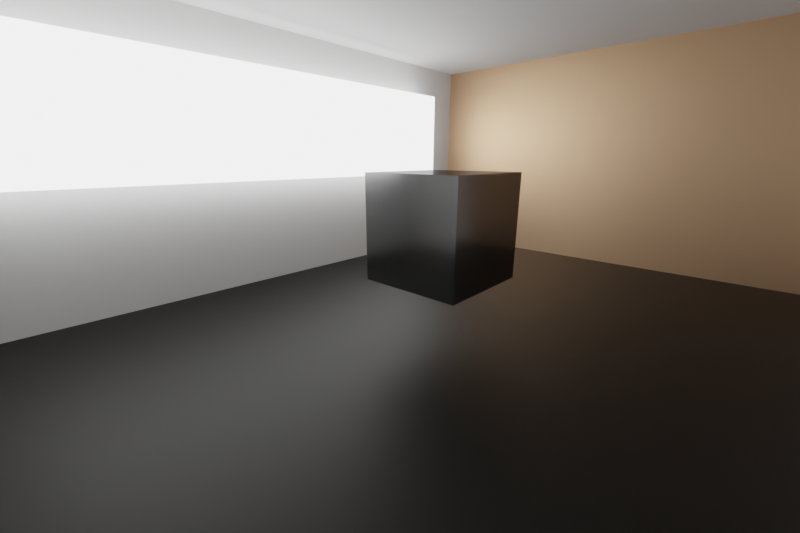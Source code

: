# Source: model.blend  (saved by Blender 2.82.7; exported with 4.5.12 LTS)
import bpy
from mathutils import Matrix  # noqa: F401  (used for matrix-valued properties, if any)

bpy.ops.wm.read_factory_settings(use_empty=True)
scene = bpy.context.scene
scene.name = 'Scene'

# ---- collections
col_collection = bpy.data.collections.new('Collection'); scene.collection.children.link(col_collection)

# ---- materials (node trees are filled in below, after node groups)
mat_material = bpy.data.materials.new('Material')
mat_material.alpha_threshold = 0.0
mat_material.line_color = (0.0, 0.0, 0.0, 1.0)
mat_material_002 = bpy.data.materials.new('Material.002')
mat_material_003 = bpy.data.materials.new('Material.003')
mat_material_001 = bpy.data.materials.new('Material.001')

# ---- material node trees
mat_material.use_nodes = True; mat_material.node_tree.nodes.clear()
_N = mat_material.node_tree.nodes; _L = mat_material.node_tree.links
n0 = _N.new('ShaderNodeOutputMaterial'); n0.name = 'Material Output'; n0.location = (300, 300)
n1 = _N.new('ShaderNodeBsdfAnisotropic'); n1.name = 'Glossy BSDF'; n1.location = (102, 277)
n1.distribution = 'GGX'
n1.inputs[0].default_value = (0.2289, 0.2289, 0.2289, 1.0)
n1.inputs[1].default_value = 0.1692
_L.new(n1.outputs[0], n0.inputs[0])
n0.is_active_output = True
mat_material_002.use_nodes = True; mat_material_002.node_tree.nodes.clear()
_N = mat_material_002.node_tree.nodes; _L = mat_material_002.node_tree.links
n0 = _N.new('ShaderNodeOutputMaterial'); n0.name = 'Material Output'; n0.location = (300, 300)
n1 = _N.new('ShaderNodeBsdfPrincipled'); n1.name = 'Principled BSDF'; n1.location = (10, 300)
n1.distribution = 'GGX'
n1.subsurface_method = 'BURLEY'
n1.inputs[0].default_value = (0.01325, 0.01299, 0.0109, 1.0)
n1.inputs[1].default_value = 0.4773
n1.inputs[3].default_value = 1.45
n1.inputs[27].default_value = (0.0, 0.0, 0.0, 1.0)
n1.inputs[28].default_value = 1.0
_L.new(n1.outputs[0], n0.inputs[0])
n0.is_active_output = True
mat_material_003.use_nodes = True; mat_material_003.node_tree.nodes.clear()
_N = mat_material_003.node_tree.nodes; _L = mat_material_003.node_tree.links
n0 = _N.new('ShaderNodeOutputMaterial'); n0.name = 'Material Output'; n0.location = (300, 300)
n1 = _N.new('ShaderNodeBsdfPrincipled'); n1.name = 'Principled BSDF'; n1.location = (10, 300)
n1.distribution = 'GGX'
n1.subsurface_method = 'BURLEY'
n1.inputs[0].default_value = (0.8, 0.5178, 0.3155, 1.0)
n1.inputs[1].default_value = 1.0
n1.inputs[3].default_value = 1.45
n1.inputs[13].default_value = 1.0
n1.inputs[24].default_value = 0.2
n1.inputs[27].default_value = (0.0, 0.0, 0.0, 1.0)
n1.inputs[28].default_value = 1.0
_L.new(n1.outputs[0], n0.inputs[0])
n0.is_active_output = True
mat_material_001.use_nodes = True; mat_material_001.node_tree.nodes.clear()
_N = mat_material_001.node_tree.nodes; _L = mat_material_001.node_tree.links
n0 = _N.new('ShaderNodeOutputMaterial'); n0.name = 'Material Output'; n0.location = (300, 300)
n1 = _N.new('ShaderNodeEmission'); n1.name = 'Emission'; n1.location = (-172, 266)
n1.inputs[1].default_value = 3.6
n2 = _N.new('ShaderNodeBsdfPrincipled'); n2.name = 'Principled BSDF'; n2.location = (-68, 155)
n2.distribution = 'GGX'
n2.subsurface_method = 'BURLEY'
n2.inputs[3].default_value = 1.45
n2.inputs[27].default_value = (0.0, 0.0, 0.0, 1.0)
n2.inputs[28].default_value = 1.0
_L.new(n1.outputs[0], n0.inputs[0])
n0.is_active_output = True

# ---- world
world_world = bpy.data.worlds.new('World'); scene.world = world_world
world_world.use_nodes = True; world_world.node_tree.nodes.clear()
_N = world_world.node_tree.nodes; _L = world_world.node_tree.links
n0 = _N.new('ShaderNodeOutputWorld'); n0.name = 'World Output'; n0.location = (300, 300)
n1 = _N.new('ShaderNodeBackground'); n1.name = 'Background'; n1.location = (10, 300)
n1.inputs[0].default_value = (0.05088, 0.05088, 0.05088, 1.0)
_L.new(n1.outputs[0], n0.inputs[0])
n0.is_active_output = True
world_world.color = (0.05088, 0.05088, 0.05088)
world_world.use_sun_shadow = False
world_world.sun_shadow_jitter_overblur = 0.0

# ---- cameras
cam_camera = bpy.data.cameras.new('Camera')
cam_camera.clip_end = 100.0
cam_camera.lens = 16.87
cam_camera.ortho_scale = 7.314
cam_camera.lens_unit = 'FOV'

# ---- lights
light_light = bpy.data.lights.new('Light', 'POINT')
light_light.transmission_factor = 0.0
light_light.energy = 1000.0
light_light.shadow_soft_size = 0.1
light_light.shadow_maximum_resolution = 0.006
light_light.use_absolute_resolution = True

# ---- meshes
me_cube = bpy.data.meshes.new('Cube')
me_cube.from_pydata([(1.0, 1.0, 1.0), (1.0, 1.0, -1.0), (1.0, -1.0, 1.0), (1.0, -1.0, -1.0), (-1.0, 1.0, 1.0), (-1.0, 1.0, -1.0), (-1.0, -1.0, 1.0), (-1.0, -1.0, -1.0)], [], [(0, 4, 6, 2), (3, 2, 6, 7), (7, 6, 4, 5), (5, 1, 3, 7), (1, 0, 2, 3), (5, 4, 0, 1)])
_uv = me_cube.uv_layers.new(name='UVMap')
_uv.uv.foreach_set('vector', [0.625, 0.5, 0.875, 0.5, 0.875, 0.75, 0.625, 0.75, 0.375, 0.75, 0.625, 0.75, 0.625, 1.0, 0.375, 1.0, 0.375, 0.0, 0.625, 0.0, 0.625, 0.25, 0.375, 0.25, 0.125, 0.5, 0.375, 0.5, 0.375, 0.75, 0.125, 0.75, 0.375, 0.5, 0.625, 0.5, 0.625, 0.75, 0.375, 0.75, 0.375, 0.25, 0.625, 0.25, 0.625, 0.5, 0.375, 0.5])
me_cube.materials.append(mat_material)
me_cube.use_remesh_preserve_volume = False
me_cube.use_remesh_preserve_attributes = False
me_cube.use_mirror_vertex_groups = False
me_cube.update()
me_plane = bpy.data.meshes.new('Plane')
me_plane.from_pydata([(-1.0, -1.0, 0.0), (1.0, -1.0, 0.0), (-1.0, 1.0, 0.0), (1.0, 1.0, 0.0)], [], [(0, 1, 3, 2)])
_uv = me_plane.uv_layers.new(name='UVMap')
_uv.uv.foreach_set('vector', [0.0, 0.0, 1.0, 0.0, 1.0, 1.0, 0.0, 1.0])
me_plane.materials.append(mat_material_002)
me_plane.use_remesh_fix_poles = True
me_plane.use_remesh_preserve_attributes = False
me_plane.use_mirror_vertex_groups = False
me_plane.update()
me_cube_001 = bpy.data.meshes.new('Cube.001')
me_cube_001.from_pydata([(-1.0, -1.0, -1.0), (-1.0, -1.0, 1.0), (-1.0, 1.0, -1.0), (-1.0, 1.0, 1.0), (1.0, -1.0, -1.0), (1.0, -1.0, 1.0), (1.0, 1.0, -1.0), (1.0, 1.0, 1.0)], [], [(0, 1, 3, 2), (2, 3, 7, 6), (6, 7, 5, 4), (4, 5, 1, 0), (2, 6, 4, 0), (7, 3, 1, 5)])
_uv = me_cube_001.uv_layers.new(name='UVMap')
_uv.uv.foreach_set('vector', [0.375, 0.0, 0.625, 0.0, 0.625, 0.25, 0.375, 0.25, 0.375, 0.25, 0.625, 0.25, 0.625, 0.5, 0.375, 0.5, 0.375, 0.5, 0.625, 0.5, 0.625, 0.75, 0.375, 0.75, 0.375, 0.75, 0.625, 0.75, 0.625, 1.0, 0.375, 1.0, 0.125, 0.5, 0.375, 0.5, 0.375, 0.75, 0.125, 0.75, 0.625, 0.5, 0.875, 0.5, 0.875, 0.75, 0.625, 0.75])
me_cube_001.use_remesh_fix_poles = True
me_cube_001.use_remesh_preserve_attributes = False
me_cube_001.use_mirror_vertex_groups = False
me_cube_001.update()
me_cube_002 = bpy.data.meshes.new('Cube.002')
me_cube_002.from_pydata([(-1.0, -1.0, -1.0), (-1.0, -1.0, 1.0), (-1.0, 1.0, -1.0), (-1.0, 1.0, 1.0), (1.0, -1.0, -1.0), (1.0, -1.0, 1.0), (1.0, 1.0, -1.0), (1.0, 1.0, 1.0)], [], [(0, 1, 3, 2), (2, 3, 7, 6), (6, 7, 5, 4), (4, 5, 1, 0), (2, 6, 4, 0), (7, 3, 1, 5)])
_uv = me_cube_002.uv_layers.new(name='UVMap')
_uv.uv.foreach_set('vector', [0.375, 0.0, 0.625, 0.0, 0.625, 0.25, 0.375, 0.25, 0.375, 0.25, 0.625, 0.25, 0.625, 0.5, 0.375, 0.5, 0.375, 0.5, 0.625, 0.5, 0.625, 0.75, 0.375, 0.75, 0.375, 0.75, 0.625, 0.75, 0.625, 1.0, 0.375, 1.0, 0.125, 0.5, 0.375, 0.5, 0.375, 0.75, 0.125, 0.75, 0.625, 0.5, 0.875, 0.5, 0.875, 0.75, 0.625, 0.75])
me_cube_002.use_remesh_fix_poles = True
me_cube_002.use_remesh_preserve_attributes = False
me_cube_002.use_mirror_vertex_groups = False
me_cube_002.update()
me_cube_003 = bpy.data.meshes.new('Cube.003')
me_cube_003.from_pydata([(-1.0, -1.0, -1.0), (-1.0, -1.0, 1.0), (-1.0, 1.0, -1.0), (-1.0, 1.0, 1.0), (1.0, -1.0, -1.0), (1.0, -1.0, 1.0), (1.0, 1.0, -1.0), (1.0, 1.0, 1.0)], [], [(0, 1, 3, 2), (2, 3, 7, 6), (6, 7, 5, 4), (4, 5, 1, 0), (2, 6, 4, 0), (7, 3, 1, 5)])
_uv = me_cube_003.uv_layers.new(name='UVMap')
_uv.uv.foreach_set('vector', [0.375, 0.0, 0.625, 0.0, 0.625, 0.25, 0.375, 0.25, 0.375, 0.25, 0.625, 0.25, 0.625, 0.5, 0.375, 0.5, 0.375, 0.5, 0.625, 0.5, 0.625, 0.75, 0.375, 0.75, 0.375, 0.75, 0.625, 0.75, 0.625, 1.0, 0.375, 1.0, 0.125, 0.5, 0.375, 0.5, 0.375, 0.75, 0.125, 0.75, 0.625, 0.5, 0.875, 0.5, 0.875, 0.75, 0.625, 0.75])
me_cube_003.materials.append(mat_material_003)
me_cube_003.use_remesh_fix_poles = True
me_cube_003.use_remesh_preserve_attributes = False
me_cube_003.use_mirror_vertex_groups = False
me_cube_003.update()
me_cube_004 = bpy.data.meshes.new('Cube.004')
me_cube_004.from_pydata([(-1.0, -1.0, -1.0), (-1.0, -1.0, 1.0), (-1.0, 1.0, -1.0), (-1.0, 1.0, 1.0), (1.0, -1.0, -1.0), (1.0, -1.0, 1.0), (1.0, 1.0, -1.0), (1.0, 1.0, 1.0)], [], [(0, 1, 3, 2), (2, 3, 7, 6), (6, 7, 5, 4), (4, 5, 1, 0), (2, 6, 4, 0), (7, 3, 1, 5)])
_uv = me_cube_004.uv_layers.new(name='UVMap')
_uv.uv.foreach_set('vector', [0.375, 0.0, 0.625, 0.0, 0.625, 0.25, 0.375, 0.25, 0.375, 0.25, 0.625, 0.25, 0.625, 0.5, 0.375, 0.5, 0.375, 0.5, 0.625, 0.5, 0.625, 0.75, 0.375, 0.75, 0.375, 0.75, 0.625, 0.75, 0.625, 1.0, 0.375, 1.0, 0.125, 0.5, 0.375, 0.5, 0.375, 0.75, 0.125, 0.75, 0.625, 0.5, 0.875, 0.5, 0.875, 0.75, 0.625, 0.75])
me_cube_004.use_remesh_fix_poles = True
me_cube_004.use_remesh_preserve_attributes = False
me_cube_004.use_mirror_vertex_groups = False
me_cube_004.update()
me_cube_005 = bpy.data.meshes.new('Cube.005')
me_cube_005.from_pydata([(-1.0, -1.0, -1.0), (-1.0, -1.0, 1.0), (-1.0, 1.0, -1.0), (-1.0, 1.0, 1.0), (1.0, -1.0, -1.0), (1.0, -1.0, 1.0), (1.0, 1.0, -1.0), (1.0, 1.0, 1.0)], [], [(0, 1, 3, 2), (2, 3, 7, 6), (6, 7, 5, 4), (4, 5, 1, 0), (2, 6, 4, 0), (7, 3, 1, 5)])
_uv = me_cube_005.uv_layers.new(name='UVMap')
_uv.uv.foreach_set('vector', [0.375, 0.0, 0.625, 0.0, 0.625, 0.25, 0.375, 0.25, 0.375, 0.25, 0.625, 0.25, 0.625, 0.5, 0.375, 0.5, 0.375, 0.5, 0.625, 0.5, 0.625, 0.75, 0.375, 0.75, 0.375, 0.75, 0.625, 0.75, 0.625, 1.0, 0.375, 1.0, 0.125, 0.5, 0.375, 0.5, 0.375, 0.75, 0.125, 0.75, 0.625, 0.5, 0.875, 0.5, 0.875, 0.75, 0.625, 0.75])
me_cube_005.use_remesh_fix_poles = True
me_cube_005.use_remesh_preserve_attributes = False
me_cube_005.use_mirror_vertex_groups = False
me_cube_005.update()
me_cube_006 = bpy.data.meshes.new('Cube.006')
me_cube_006.from_pydata([(-1.0, -1.0, -1.0), (-1.0, -1.0, 1.0), (-1.0, 1.0, -1.0), (-1.0, 1.0, 1.0), (1.0, -1.0, -1.0), (1.0, -1.0, 1.0), (1.0, 1.0, -1.0), (1.0, 1.0, 1.0)], [], [(0, 1, 3, 2), (2, 3, 7, 6), (6, 7, 5, 4), (4, 5, 1, 0), (2, 6, 4, 0), (7, 3, 1, 5)])
_uv = me_cube_006.uv_layers.new(name='UVMap')
_uv.uv.foreach_set('vector', [0.375, 0.0, 0.625, 0.0, 0.625, 0.25, 0.375, 0.25, 0.375, 0.25, 0.625, 0.25, 0.625, 0.5, 0.375, 0.5, 0.375, 0.5, 0.625, 0.5, 0.625, 0.75, 0.375, 0.75, 0.375, 0.75, 0.625, 0.75, 0.625, 1.0, 0.375, 1.0, 0.125, 0.5, 0.375, 0.5, 0.375, 0.75, 0.125, 0.75, 0.625, 0.5, 0.875, 0.5, 0.875, 0.75, 0.625, 0.75])
me_cube_006.materials.append(mat_material_001)
me_cube_006.use_remesh_fix_poles = True
me_cube_006.use_remesh_preserve_attributes = False
me_cube_006.use_mirror_vertex_groups = False
me_cube_006.update()

# ---- objects
ob_cube = bpy.data.objects.new('Cube', me_cube)
ob_light = bpy.data.objects.new('Light', light_light)
ob_camera = bpy.data.objects.new('Camera', cam_camera)
ob_plane = bpy.data.objects.new('Plane', me_plane)
ob_cube_001 = bpy.data.objects.new('Cube.001', me_cube_001)
ob_cube_002 = bpy.data.objects.new('Cube.002', me_cube_002)
ob_cube_003 = bpy.data.objects.new('Cube.003', me_cube_003)
ob_cube_004 = bpy.data.objects.new('Cube.004', me_cube_004)
ob_cube_005 = bpy.data.objects.new('Cube.005', me_cube_005)
ob_cube_006 = bpy.data.objects.new('Cube.006', me_cube_006)

# ---- transforms, parenting, visibility, modifiers, constraints
ob_cube.location = (-6.299, 0.0, 2.231)
ob_cube.lock_rotations_4d = False
ob_cube.empty_display_type = 'ARROWS'
ob_cube.lineart.crease_threshold = 0.0
ob_light.location = (4.076, 1.005, 5.904)
ob_light.rotation_euler = (0.6503, 0.05522, 1.866)
ob_light.lock_rotations_4d = False
ob_light.empty_display_type = 'ARROWS'
ob_light.color = (0.0, 0.0, 0.0, 0.0)
ob_light.lineart.crease_threshold = 0.0
ob_camera.location = (-2.151, -5.61, 3.469)
ob_camera.rotation_euler = (1.29, -1.316e-06, 7.033)
ob_camera.lock_rotations_4d = False
ob_camera.empty_display_type = 'ARROWS'
ob_camera.color = (0.0, 0.0, 0.0, 0.0)
ob_camera.display_type = 'WIRE'
ob_camera.lineart.crease_threshold = 0.0
ob_plane.location = (0.0, 0.0, 0.0)
ob_plane.scale = (17.02, 17.02, 1.0)
ob_plane.lineart.crease_threshold = 0.0
ob_cube_001.location = (-5.876, -9.495, 2.219)
ob_cube_001.rotation_euler = (0.0, 0.0, 1.571)
ob_cube_001.scale = (1.0, 8.451, 4.654)
ob_cube_001.lineart.crease_threshold = 0.0
ob_cube_002.location = (-13.33, 0.0, 2.219)
ob_cube_002.scale = (1.0, 8.451, 4.654)
ob_cube_002.lineart.crease_threshold = 0.0
ob_cube_003.location = (-5.876, 9.435, 2.219)
ob_cube_003.rotation_euler = (0.0, 0.0, 1.571)
ob_cube_003.scale = (1.0, 8.451, 4.654)
ob_cube_003.lineart.crease_threshold = 0.0
ob_cube_004.location = (1.639, 0.0, 2.219)
ob_cube_004.scale = (1.0, 8.451, 4.654)
ob_cube_004.lineart.crease_threshold = 0.0
ob_cube_005.location = (-5.87, 0.0, 7.817)
ob_cube_005.scale = (8.596, 10.44, 1.0)
ob_cube_005.lineart.crease_threshold = 0.0
ob_cube_006.location = (-11.81, 0.0, 4.289)
ob_cube_006.scale = (0.3174, 6.308, 1.371)
ob_cube_006.lineart.crease_threshold = 0.0

# ---- collection membership
col_collection.objects.link(ob_cube)
col_collection.objects.link(ob_light)
col_collection.objects.link(ob_camera)
col_collection.objects.link(ob_plane)
col_collection.objects.link(ob_cube_001)
col_collection.objects.link(ob_cube_002)
col_collection.objects.link(ob_cube_003)
col_collection.objects.link(ob_cube_004)
col_collection.objects.link(ob_cube_005)
col_collection.objects.link(ob_cube_006)

# ---- scene / render settings (as saved in the file)
scene.camera = ob_camera
scene.frame_start = 1; scene.frame_end = 250; scene.frame_set(1)
scene.render.engine = 'CYCLES'
scene.render.resolution_x = 480
scene.render.resolution_y = 320
scene.cycles.use_denoising = False
scene.cycles.samples = 128
scene.cycles.sampling_pattern = 'TABULATED_SOBOL'
scene.cycles.use_adaptive_sampling = False
scene.cycles.use_light_tree = False
scene.view_settings.view_transform = 'Filmic'
bpy.context.view_layer.update()
